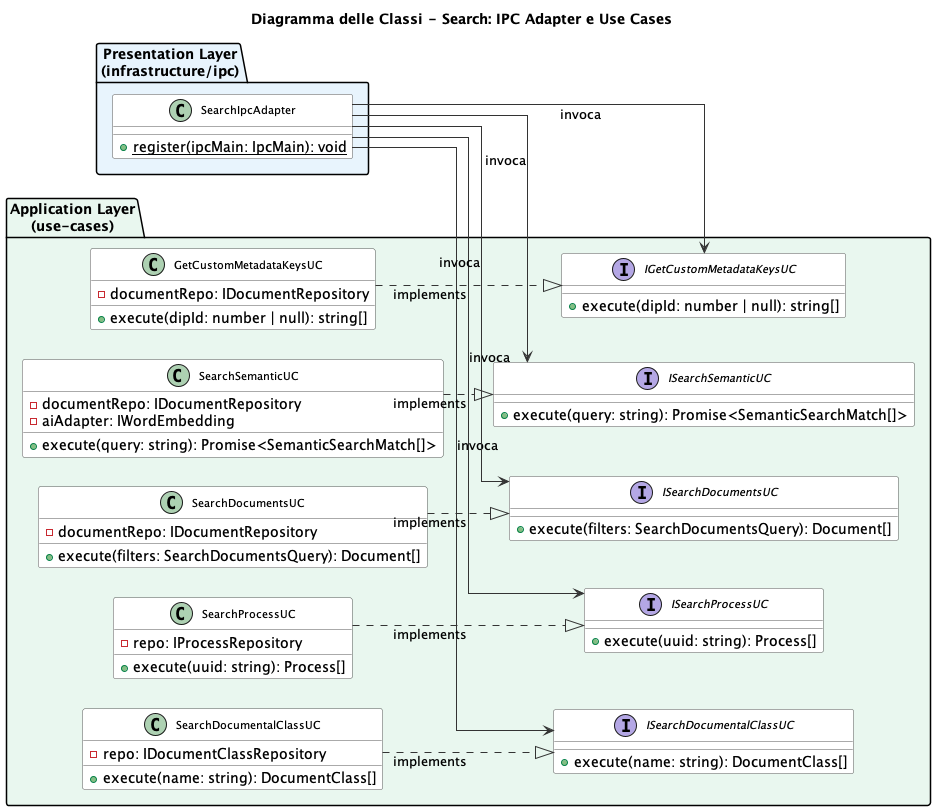

The diagram above was rendered by PlantUML. Its source (embedded in the PNG):
@startuml Class_Diagram_Search_IPC_UseCases
left to right direction
title Diagramma delle Classi - Search: IPC Adapter e Use Cases
skinparam linetype ortho
skinparam shadowing false
skinparam nodesep 30
skinparam ranksep 50
skinparam class {
    BackgroundColor White
    BorderColor #555555
    ArrowColor #333333
    FontSize 11
}
skinparam interface {
    BackgroundColor #FFFDE7
    BorderColor #F9A825
}

package "Presentation Layer\n(infrastructure/ipc)" #E8F4FD {
    class SearchIpcAdapter {
        + {static} register(ipcMain: IpcMain): void
    }
}

package "Application Layer\n(use-cases)" #E9F7EF {

    interface ISearchDocumentalClassUC {
        + execute(name: string): DocumentClass[]
    }
    class SearchDocumentalClassUC {
        - repo: IDocumentClassRepository
        + execute(name: string): DocumentClass[]
    }

    interface ISearchProcessUC {
        + execute(uuid: string): Process[]
    }
    class SearchProcessUC {
        - repo: IProcessRepository
        + execute(uuid: string): Process[]
    }

    interface ISearchDocumentsUC {
        + execute(filters: SearchDocumentsQuery): Document[]
    }
    class SearchDocumentsUC {
        - documentRepo: IDocumentRepository
        + execute(filters: SearchDocumentsQuery): Document[]
    }

    interface ISearchSemanticUC {
        + execute(query: string): Promise<SemanticSearchMatch[]>
    }
    class SearchSemanticUC {
        - documentRepo: IDocumentRepository
        - aiAdapter: IWordEmbedding
        + execute(query: string): Promise<SemanticSearchMatch[]>
    }

    interface IGetCustomMetadataKeysUC {
        + execute(dipId: number | null): string[]
    }
    class GetCustomMetadataKeysUC {
        - documentRepo: IDocumentRepository
        + execute(dipId: number | null): string[]
    }
}

SearchIpcAdapter --> ISearchDocumentalClassUC : invoca
SearchIpcAdapter --> ISearchProcessUC         : invoca
SearchIpcAdapter --> ISearchDocumentsUC       : invoca
SearchIpcAdapter --> ISearchSemanticUC        : invoca
SearchIpcAdapter --> IGetCustomMetadataKeysUC : invoca

SearchDocumentalClassUC ..|> ISearchDocumentalClassUC : implements
SearchProcessUC         ..|> ISearchProcessUC         : implements
SearchDocumentsUC       ..|> ISearchDocumentsUC       : implements
SearchSemanticUC        ..|> ISearchSemanticUC        : implements
GetCustomMetadataKeysUC ..|> IGetCustomMetadataKeysUC : implements

@enduml